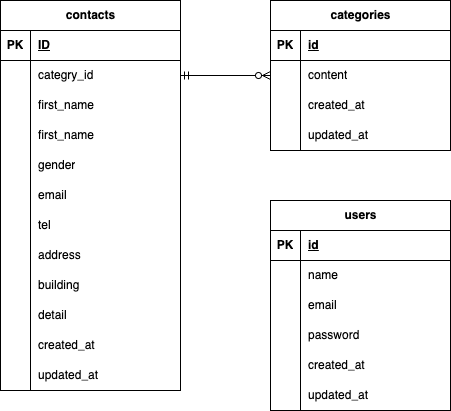

The diagram above was exported from draw.io. Its source (the exported page's mxGraphModel, read from the mxfile embedded in the PNG):
<mxGraphModel dx="116" dy="495" grid="1" gridSize="10" guides="1" tooltips="1" connect="1" arrows="1" fold="1" page="1" pageScale="1" pageWidth="827" pageHeight="1169" math="0" shadow="0">
  <root>
    <mxCell id="0" />
    <mxCell id="1" parent="0" />
    <mxCell id="2" value="&lt;span class=&quot;notion-enable-hover&quot; data-token-index=&quot;0&quot;&gt;contacts&lt;/span&gt;" style="shape=table;startSize=30;container=1;collapsible=1;childLayout=tableLayout;fixedRows=1;rowLines=0;fontStyle=1;align=center;resizeLast=1;html=1;" parent="1" vertex="1">
      <mxGeometry x="30" y="110" width="180" height="390" as="geometry" />
    </mxCell>
    <mxCell id="3" value="" style="shape=tableRow;horizontal=0;startSize=0;swimlaneHead=0;swimlaneBody=0;fillColor=none;collapsible=0;dropTarget=0;points=[[0,0.5],[1,0.5]];portConstraint=eastwest;top=0;left=0;right=0;bottom=1;" parent="2" vertex="1">
      <mxGeometry y="30" width="180" height="30" as="geometry" />
    </mxCell>
    <mxCell id="4" value="PK" style="shape=partialRectangle;connectable=0;fillColor=none;top=0;left=0;bottom=0;right=0;fontStyle=1;overflow=hidden;whiteSpace=wrap;html=1;" parent="3" vertex="1">
      <mxGeometry width="30" height="30" as="geometry">
        <mxRectangle width="30" height="30" as="alternateBounds" />
      </mxGeometry>
    </mxCell>
    <mxCell id="5" value="ID" style="shape=partialRectangle;connectable=0;fillColor=none;top=0;left=0;bottom=0;right=0;align=left;spacingLeft=6;fontStyle=5;overflow=hidden;whiteSpace=wrap;html=1;" parent="3" vertex="1">
      <mxGeometry x="30" width="150" height="30" as="geometry">
        <mxRectangle width="150" height="30" as="alternateBounds" />
      </mxGeometry>
    </mxCell>
    <mxCell id="6" value="" style="shape=tableRow;horizontal=0;startSize=0;swimlaneHead=0;swimlaneBody=0;fillColor=none;collapsible=0;dropTarget=0;points=[[0,0.5],[1,0.5]];portConstraint=eastwest;top=0;left=0;right=0;bottom=0;" parent="2" vertex="1">
      <mxGeometry y="60" width="180" height="30" as="geometry" />
    </mxCell>
    <mxCell id="7" value="" style="shape=partialRectangle;connectable=0;fillColor=none;top=0;left=0;bottom=0;right=0;editable=1;overflow=hidden;whiteSpace=wrap;html=1;" parent="6" vertex="1">
      <mxGeometry width="30" height="30" as="geometry">
        <mxRectangle width="30" height="30" as="alternateBounds" />
      </mxGeometry>
    </mxCell>
    <mxCell id="8" value="categry_id" style="shape=partialRectangle;connectable=0;fillColor=none;top=0;left=0;bottom=0;right=0;align=left;spacingLeft=6;overflow=hidden;whiteSpace=wrap;html=1;" parent="6" vertex="1">
      <mxGeometry x="30" width="150" height="30" as="geometry">
        <mxRectangle width="150" height="30" as="alternateBounds" />
      </mxGeometry>
    </mxCell>
    <mxCell id="9" value="" style="shape=tableRow;horizontal=0;startSize=0;swimlaneHead=0;swimlaneBody=0;fillColor=none;collapsible=0;dropTarget=0;points=[[0,0.5],[1,0.5]];portConstraint=eastwest;top=0;left=0;right=0;bottom=0;" parent="2" vertex="1">
      <mxGeometry y="90" width="180" height="30" as="geometry" />
    </mxCell>
    <mxCell id="10" value="" style="shape=partialRectangle;connectable=0;fillColor=none;top=0;left=0;bottom=0;right=0;editable=1;overflow=hidden;whiteSpace=wrap;html=1;" parent="9" vertex="1">
      <mxGeometry width="30" height="30" as="geometry">
        <mxRectangle width="30" height="30" as="alternateBounds" />
      </mxGeometry>
    </mxCell>
    <mxCell id="11" value="first_name" style="shape=partialRectangle;connectable=0;fillColor=none;top=0;left=0;bottom=0;right=0;align=left;spacingLeft=6;overflow=hidden;whiteSpace=wrap;html=1;" parent="9" vertex="1">
      <mxGeometry x="30" width="150" height="30" as="geometry">
        <mxRectangle width="150" height="30" as="alternateBounds" />
      </mxGeometry>
    </mxCell>
    <mxCell id="12" value="" style="shape=tableRow;horizontal=0;startSize=0;swimlaneHead=0;swimlaneBody=0;fillColor=none;collapsible=0;dropTarget=0;points=[[0,0.5],[1,0.5]];portConstraint=eastwest;top=0;left=0;right=0;bottom=0;" parent="2" vertex="1">
      <mxGeometry y="120" width="180" height="30" as="geometry" />
    </mxCell>
    <mxCell id="13" value="" style="shape=partialRectangle;connectable=0;fillColor=none;top=0;left=0;bottom=0;right=0;editable=1;overflow=hidden;whiteSpace=wrap;html=1;" parent="12" vertex="1">
      <mxGeometry width="30" height="30" as="geometry">
        <mxRectangle width="30" height="30" as="alternateBounds" />
      </mxGeometry>
    </mxCell>
    <mxCell id="14" value="first_name" style="shape=partialRectangle;connectable=0;fillColor=none;top=0;left=0;bottom=0;right=0;align=left;spacingLeft=6;overflow=hidden;whiteSpace=wrap;html=1;" parent="12" vertex="1">
      <mxGeometry x="30" width="150" height="30" as="geometry">
        <mxRectangle width="150" height="30" as="alternateBounds" />
      </mxGeometry>
    </mxCell>
    <mxCell id="15" style="shape=tableRow;horizontal=0;startSize=0;swimlaneHead=0;swimlaneBody=0;fillColor=none;collapsible=0;dropTarget=0;points=[[0,0.5],[1,0.5]];portConstraint=eastwest;top=0;left=0;right=0;bottom=0;" parent="2" vertex="1">
      <mxGeometry y="150" width="180" height="30" as="geometry" />
    </mxCell>
    <mxCell id="16" style="shape=partialRectangle;connectable=0;fillColor=none;top=0;left=0;bottom=0;right=0;editable=1;overflow=hidden;whiteSpace=wrap;html=1;" parent="15" vertex="1">
      <mxGeometry width="30" height="30" as="geometry">
        <mxRectangle width="30" height="30" as="alternateBounds" />
      </mxGeometry>
    </mxCell>
    <mxCell id="17" value="gender" style="shape=partialRectangle;connectable=0;fillColor=none;top=0;left=0;bottom=0;right=0;align=left;spacingLeft=6;overflow=hidden;whiteSpace=wrap;html=1;" parent="15" vertex="1">
      <mxGeometry x="30" width="150" height="30" as="geometry">
        <mxRectangle width="150" height="30" as="alternateBounds" />
      </mxGeometry>
    </mxCell>
    <mxCell id="18" style="shape=tableRow;horizontal=0;startSize=0;swimlaneHead=0;swimlaneBody=0;fillColor=none;collapsible=0;dropTarget=0;points=[[0,0.5],[1,0.5]];portConstraint=eastwest;top=0;left=0;right=0;bottom=0;" parent="2" vertex="1">
      <mxGeometry y="180" width="180" height="30" as="geometry" />
    </mxCell>
    <mxCell id="19" style="shape=partialRectangle;connectable=0;fillColor=none;top=0;left=0;bottom=0;right=0;editable=1;overflow=hidden;whiteSpace=wrap;html=1;" parent="18" vertex="1">
      <mxGeometry width="30" height="30" as="geometry">
        <mxRectangle width="30" height="30" as="alternateBounds" />
      </mxGeometry>
    </mxCell>
    <mxCell id="20" value="email" style="shape=partialRectangle;connectable=0;fillColor=none;top=0;left=0;bottom=0;right=0;align=left;spacingLeft=6;overflow=hidden;whiteSpace=wrap;html=1;" parent="18" vertex="1">
      <mxGeometry x="30" width="150" height="30" as="geometry">
        <mxRectangle width="150" height="30" as="alternateBounds" />
      </mxGeometry>
    </mxCell>
    <mxCell id="21" style="shape=tableRow;horizontal=0;startSize=0;swimlaneHead=0;swimlaneBody=0;fillColor=none;collapsible=0;dropTarget=0;points=[[0,0.5],[1,0.5]];portConstraint=eastwest;top=0;left=0;right=0;bottom=0;" parent="2" vertex="1">
      <mxGeometry y="210" width="180" height="30" as="geometry" />
    </mxCell>
    <mxCell id="22" style="shape=partialRectangle;connectable=0;fillColor=none;top=0;left=0;bottom=0;right=0;editable=1;overflow=hidden;whiteSpace=wrap;html=1;" parent="21" vertex="1">
      <mxGeometry width="30" height="30" as="geometry">
        <mxRectangle width="30" height="30" as="alternateBounds" />
      </mxGeometry>
    </mxCell>
    <mxCell id="23" value="tel" style="shape=partialRectangle;connectable=0;fillColor=none;top=0;left=0;bottom=0;right=0;align=left;spacingLeft=6;overflow=hidden;whiteSpace=wrap;html=1;" parent="21" vertex="1">
      <mxGeometry x="30" width="150" height="30" as="geometry">
        <mxRectangle width="150" height="30" as="alternateBounds" />
      </mxGeometry>
    </mxCell>
    <mxCell id="24" style="shape=tableRow;horizontal=0;startSize=0;swimlaneHead=0;swimlaneBody=0;fillColor=none;collapsible=0;dropTarget=0;points=[[0,0.5],[1,0.5]];portConstraint=eastwest;top=0;left=0;right=0;bottom=0;" parent="2" vertex="1">
      <mxGeometry y="240" width="180" height="30" as="geometry" />
    </mxCell>
    <mxCell id="25" style="shape=partialRectangle;connectable=0;fillColor=none;top=0;left=0;bottom=0;right=0;editable=1;overflow=hidden;whiteSpace=wrap;html=1;" parent="24" vertex="1">
      <mxGeometry width="30" height="30" as="geometry">
        <mxRectangle width="30" height="30" as="alternateBounds" />
      </mxGeometry>
    </mxCell>
    <mxCell id="26" value="address" style="shape=partialRectangle;connectable=0;fillColor=none;top=0;left=0;bottom=0;right=0;align=left;spacingLeft=6;overflow=hidden;whiteSpace=wrap;html=1;" parent="24" vertex="1">
      <mxGeometry x="30" width="150" height="30" as="geometry">
        <mxRectangle width="150" height="30" as="alternateBounds" />
      </mxGeometry>
    </mxCell>
    <mxCell id="27" style="shape=tableRow;horizontal=0;startSize=0;swimlaneHead=0;swimlaneBody=0;fillColor=none;collapsible=0;dropTarget=0;points=[[0,0.5],[1,0.5]];portConstraint=eastwest;top=0;left=0;right=0;bottom=0;" parent="2" vertex="1">
      <mxGeometry y="270" width="180" height="30" as="geometry" />
    </mxCell>
    <mxCell id="28" style="shape=partialRectangle;connectable=0;fillColor=none;top=0;left=0;bottom=0;right=0;editable=1;overflow=hidden;whiteSpace=wrap;html=1;" parent="27" vertex="1">
      <mxGeometry width="30" height="30" as="geometry">
        <mxRectangle width="30" height="30" as="alternateBounds" />
      </mxGeometry>
    </mxCell>
    <mxCell id="29" value="&lt;meta charset=&quot;utf-8&quot;&gt;building" style="shape=partialRectangle;connectable=0;fillColor=none;top=0;left=0;bottom=0;right=0;align=left;spacingLeft=6;overflow=hidden;whiteSpace=wrap;html=1;" parent="27" vertex="1">
      <mxGeometry x="30" width="150" height="30" as="geometry">
        <mxRectangle width="150" height="30" as="alternateBounds" />
      </mxGeometry>
    </mxCell>
    <mxCell id="30" style="shape=tableRow;horizontal=0;startSize=0;swimlaneHead=0;swimlaneBody=0;fillColor=none;collapsible=0;dropTarget=0;points=[[0,0.5],[1,0.5]];portConstraint=eastwest;top=0;left=0;right=0;bottom=0;" parent="2" vertex="1">
      <mxGeometry y="300" width="180" height="30" as="geometry" />
    </mxCell>
    <mxCell id="31" style="shape=partialRectangle;connectable=0;fillColor=none;top=0;left=0;bottom=0;right=0;editable=1;overflow=hidden;whiteSpace=wrap;html=1;" parent="30" vertex="1">
      <mxGeometry width="30" height="30" as="geometry">
        <mxRectangle width="30" height="30" as="alternateBounds" />
      </mxGeometry>
    </mxCell>
    <mxCell id="32" value="&lt;meta charset=&quot;utf-8&quot;&gt;detail" style="shape=partialRectangle;connectable=0;fillColor=none;top=0;left=0;bottom=0;right=0;align=left;spacingLeft=6;overflow=hidden;whiteSpace=wrap;html=1;" parent="30" vertex="1">
      <mxGeometry x="30" width="150" height="30" as="geometry">
        <mxRectangle width="150" height="30" as="alternateBounds" />
      </mxGeometry>
    </mxCell>
    <mxCell id="33" style="shape=tableRow;horizontal=0;startSize=0;swimlaneHead=0;swimlaneBody=0;fillColor=none;collapsible=0;dropTarget=0;points=[[0,0.5],[1,0.5]];portConstraint=eastwest;top=0;left=0;right=0;bottom=0;" parent="2" vertex="1">
      <mxGeometry y="330" width="180" height="30" as="geometry" />
    </mxCell>
    <mxCell id="34" style="shape=partialRectangle;connectable=0;fillColor=none;top=0;left=0;bottom=0;right=0;editable=1;overflow=hidden;whiteSpace=wrap;html=1;" parent="33" vertex="1">
      <mxGeometry width="30" height="30" as="geometry">
        <mxRectangle width="30" height="30" as="alternateBounds" />
      </mxGeometry>
    </mxCell>
    <mxCell id="35" value="&lt;meta charset=&quot;utf-8&quot;&gt;created_at" style="shape=partialRectangle;connectable=0;fillColor=none;top=0;left=0;bottom=0;right=0;align=left;spacingLeft=6;overflow=hidden;whiteSpace=wrap;html=1;" parent="33" vertex="1">
      <mxGeometry x="30" width="150" height="30" as="geometry">
        <mxRectangle width="150" height="30" as="alternateBounds" />
      </mxGeometry>
    </mxCell>
    <mxCell id="36" style="shape=tableRow;horizontal=0;startSize=0;swimlaneHead=0;swimlaneBody=0;fillColor=none;collapsible=0;dropTarget=0;points=[[0,0.5],[1,0.5]];portConstraint=eastwest;top=0;left=0;right=0;bottom=0;" parent="2" vertex="1">
      <mxGeometry y="360" width="180" height="30" as="geometry" />
    </mxCell>
    <mxCell id="37" style="shape=partialRectangle;connectable=0;fillColor=none;top=0;left=0;bottom=0;right=0;editable=1;overflow=hidden;whiteSpace=wrap;html=1;" parent="36" vertex="1">
      <mxGeometry width="30" height="30" as="geometry">
        <mxRectangle width="30" height="30" as="alternateBounds" />
      </mxGeometry>
    </mxCell>
    <mxCell id="38" value="&lt;meta charset=&quot;utf-8&quot;&gt;updated_at" style="shape=partialRectangle;connectable=0;fillColor=none;top=0;left=0;bottom=0;right=0;align=left;spacingLeft=6;overflow=hidden;whiteSpace=wrap;html=1;" parent="36" vertex="1">
      <mxGeometry x="30" width="150" height="30" as="geometry">
        <mxRectangle width="150" height="30" as="alternateBounds" />
      </mxGeometry>
    </mxCell>
    <mxCell id="39" value="&lt;span class=&quot;notion-enable-hover&quot; data-token-index=&quot;0&quot;&gt;categories&lt;/span&gt;" style="shape=table;startSize=30;container=1;collapsible=1;childLayout=tableLayout;fixedRows=1;rowLines=0;fontStyle=1;align=center;resizeLast=1;html=1;" parent="1" vertex="1">
      <mxGeometry x="300" y="110" width="180" height="150" as="geometry" />
    </mxCell>
    <mxCell id="40" value="" style="shape=tableRow;horizontal=0;startSize=0;swimlaneHead=0;swimlaneBody=0;fillColor=none;collapsible=0;dropTarget=0;points=[[0,0.5],[1,0.5]];portConstraint=eastwest;top=0;left=0;right=0;bottom=1;" parent="39" vertex="1">
      <mxGeometry y="30" width="180" height="30" as="geometry" />
    </mxCell>
    <mxCell id="41" value="PK" style="shape=partialRectangle;connectable=0;fillColor=none;top=0;left=0;bottom=0;right=0;fontStyle=1;overflow=hidden;whiteSpace=wrap;html=1;" parent="40" vertex="1">
      <mxGeometry width="30" height="30" as="geometry">
        <mxRectangle width="30" height="30" as="alternateBounds" />
      </mxGeometry>
    </mxCell>
    <mxCell id="42" value="id" style="shape=partialRectangle;connectable=0;fillColor=none;top=0;left=0;bottom=0;right=0;align=left;spacingLeft=6;fontStyle=5;overflow=hidden;whiteSpace=wrap;html=1;" parent="40" vertex="1">
      <mxGeometry x="30" width="150" height="30" as="geometry">
        <mxRectangle width="150" height="30" as="alternateBounds" />
      </mxGeometry>
    </mxCell>
    <mxCell id="43" value="" style="shape=tableRow;horizontal=0;startSize=0;swimlaneHead=0;swimlaneBody=0;fillColor=none;collapsible=0;dropTarget=0;points=[[0,0.5],[1,0.5]];portConstraint=eastwest;top=0;left=0;right=0;bottom=0;" parent="39" vertex="1">
      <mxGeometry y="60" width="180" height="30" as="geometry" />
    </mxCell>
    <mxCell id="44" value="" style="shape=partialRectangle;connectable=0;fillColor=none;top=0;left=0;bottom=0;right=0;editable=1;overflow=hidden;whiteSpace=wrap;html=1;" parent="43" vertex="1">
      <mxGeometry width="30" height="30" as="geometry">
        <mxRectangle width="30" height="30" as="alternateBounds" />
      </mxGeometry>
    </mxCell>
    <mxCell id="45" value="content" style="shape=partialRectangle;connectable=0;fillColor=none;top=0;left=0;bottom=0;right=0;align=left;spacingLeft=6;overflow=hidden;whiteSpace=wrap;html=1;" parent="43" vertex="1">
      <mxGeometry x="30" width="150" height="30" as="geometry">
        <mxRectangle width="150" height="30" as="alternateBounds" />
      </mxGeometry>
    </mxCell>
    <mxCell id="46" value="" style="shape=tableRow;horizontal=0;startSize=0;swimlaneHead=0;swimlaneBody=0;fillColor=none;collapsible=0;dropTarget=0;points=[[0,0.5],[1,0.5]];portConstraint=eastwest;top=0;left=0;right=0;bottom=0;" parent="39" vertex="1">
      <mxGeometry y="90" width="180" height="30" as="geometry" />
    </mxCell>
    <mxCell id="47" value="" style="shape=partialRectangle;connectable=0;fillColor=none;top=0;left=0;bottom=0;right=0;editable=1;overflow=hidden;whiteSpace=wrap;html=1;" parent="46" vertex="1">
      <mxGeometry width="30" height="30" as="geometry">
        <mxRectangle width="30" height="30" as="alternateBounds" />
      </mxGeometry>
    </mxCell>
    <mxCell id="48" value="created_at" style="shape=partialRectangle;connectable=0;fillColor=none;top=0;left=0;bottom=0;right=0;align=left;spacingLeft=6;overflow=hidden;whiteSpace=wrap;html=1;" parent="46" vertex="1">
      <mxGeometry x="30" width="150" height="30" as="geometry">
        <mxRectangle width="150" height="30" as="alternateBounds" />
      </mxGeometry>
    </mxCell>
    <mxCell id="49" value="" style="shape=tableRow;horizontal=0;startSize=0;swimlaneHead=0;swimlaneBody=0;fillColor=none;collapsible=0;dropTarget=0;points=[[0,0.5],[1,0.5]];portConstraint=eastwest;top=0;left=0;right=0;bottom=0;" parent="39" vertex="1">
      <mxGeometry y="120" width="180" height="30" as="geometry" />
    </mxCell>
    <mxCell id="50" value="" style="shape=partialRectangle;connectable=0;fillColor=none;top=0;left=0;bottom=0;right=0;editable=1;overflow=hidden;whiteSpace=wrap;html=1;" parent="49" vertex="1">
      <mxGeometry width="30" height="30" as="geometry">
        <mxRectangle width="30" height="30" as="alternateBounds" />
      </mxGeometry>
    </mxCell>
    <mxCell id="51" value="&lt;span style=&quot;color: rgb(0, 0, 0);&quot;&gt;updated_at&lt;/span&gt;" style="shape=partialRectangle;connectable=0;fillColor=none;top=0;left=0;bottom=0;right=0;align=left;spacingLeft=6;overflow=hidden;whiteSpace=wrap;html=1;" parent="49" vertex="1">
      <mxGeometry x="30" width="150" height="30" as="geometry">
        <mxRectangle width="150" height="30" as="alternateBounds" />
      </mxGeometry>
    </mxCell>
    <mxCell id="52" value="&lt;span class=&quot;notion-enable-hover&quot; data-token-index=&quot;0&quot;&gt;users&lt;/span&gt;" style="shape=table;startSize=30;container=1;collapsible=1;childLayout=tableLayout;fixedRows=1;rowLines=0;fontStyle=1;align=center;resizeLast=1;html=1;" parent="1" vertex="1">
      <mxGeometry x="300" y="310" width="180" height="210" as="geometry" />
    </mxCell>
    <mxCell id="53" value="" style="shape=tableRow;horizontal=0;startSize=0;swimlaneHead=0;swimlaneBody=0;fillColor=none;collapsible=0;dropTarget=0;points=[[0,0.5],[1,0.5]];portConstraint=eastwest;top=0;left=0;right=0;bottom=1;" parent="52" vertex="1">
      <mxGeometry y="30" width="180" height="30" as="geometry" />
    </mxCell>
    <mxCell id="54" value="PK" style="shape=partialRectangle;connectable=0;fillColor=none;top=0;left=0;bottom=0;right=0;fontStyle=1;overflow=hidden;whiteSpace=wrap;html=1;" parent="53" vertex="1">
      <mxGeometry width="30" height="30" as="geometry">
        <mxRectangle width="30" height="30" as="alternateBounds" />
      </mxGeometry>
    </mxCell>
    <mxCell id="55" value="id" style="shape=partialRectangle;connectable=0;fillColor=none;top=0;left=0;bottom=0;right=0;align=left;spacingLeft=6;fontStyle=5;overflow=hidden;whiteSpace=wrap;html=1;" parent="53" vertex="1">
      <mxGeometry x="30" width="150" height="30" as="geometry">
        <mxRectangle width="150" height="30" as="alternateBounds" />
      </mxGeometry>
    </mxCell>
    <mxCell id="56" value="" style="shape=tableRow;horizontal=0;startSize=0;swimlaneHead=0;swimlaneBody=0;fillColor=none;collapsible=0;dropTarget=0;points=[[0,0.5],[1,0.5]];portConstraint=eastwest;top=0;left=0;right=0;bottom=0;" parent="52" vertex="1">
      <mxGeometry y="60" width="180" height="30" as="geometry" />
    </mxCell>
    <mxCell id="57" value="" style="shape=partialRectangle;connectable=0;fillColor=none;top=0;left=0;bottom=0;right=0;editable=1;overflow=hidden;whiteSpace=wrap;html=1;" parent="56" vertex="1">
      <mxGeometry width="30" height="30" as="geometry">
        <mxRectangle width="30" height="30" as="alternateBounds" />
      </mxGeometry>
    </mxCell>
    <mxCell id="58" value="name" style="shape=partialRectangle;connectable=0;fillColor=none;top=0;left=0;bottom=0;right=0;align=left;spacingLeft=6;overflow=hidden;whiteSpace=wrap;html=1;" parent="56" vertex="1">
      <mxGeometry x="30" width="150" height="30" as="geometry">
        <mxRectangle width="150" height="30" as="alternateBounds" />
      </mxGeometry>
    </mxCell>
    <mxCell id="59" value="" style="shape=tableRow;horizontal=0;startSize=0;swimlaneHead=0;swimlaneBody=0;fillColor=none;collapsible=0;dropTarget=0;points=[[0,0.5],[1,0.5]];portConstraint=eastwest;top=0;left=0;right=0;bottom=0;" parent="52" vertex="1">
      <mxGeometry y="90" width="180" height="30" as="geometry" />
    </mxCell>
    <mxCell id="60" value="" style="shape=partialRectangle;connectable=0;fillColor=none;top=0;left=0;bottom=0;right=0;editable=1;overflow=hidden;whiteSpace=wrap;html=1;" parent="59" vertex="1">
      <mxGeometry width="30" height="30" as="geometry">
        <mxRectangle width="30" height="30" as="alternateBounds" />
      </mxGeometry>
    </mxCell>
    <mxCell id="61" value="email" style="shape=partialRectangle;connectable=0;fillColor=none;top=0;left=0;bottom=0;right=0;align=left;spacingLeft=6;overflow=hidden;whiteSpace=wrap;html=1;" parent="59" vertex="1">
      <mxGeometry x="30" width="150" height="30" as="geometry">
        <mxRectangle width="150" height="30" as="alternateBounds" />
      </mxGeometry>
    </mxCell>
    <mxCell id="62" value="" style="shape=tableRow;horizontal=0;startSize=0;swimlaneHead=0;swimlaneBody=0;fillColor=none;collapsible=0;dropTarget=0;points=[[0,0.5],[1,0.5]];portConstraint=eastwest;top=0;left=0;right=0;bottom=0;" parent="52" vertex="1">
      <mxGeometry y="120" width="180" height="30" as="geometry" />
    </mxCell>
    <mxCell id="63" value="" style="shape=partialRectangle;connectable=0;fillColor=none;top=0;left=0;bottom=0;right=0;editable=1;overflow=hidden;whiteSpace=wrap;html=1;" parent="62" vertex="1">
      <mxGeometry width="30" height="30" as="geometry">
        <mxRectangle width="30" height="30" as="alternateBounds" />
      </mxGeometry>
    </mxCell>
    <mxCell id="64" value="password" style="shape=partialRectangle;connectable=0;fillColor=none;top=0;left=0;bottom=0;right=0;align=left;spacingLeft=6;overflow=hidden;whiteSpace=wrap;html=1;" parent="62" vertex="1">
      <mxGeometry x="30" width="150" height="30" as="geometry">
        <mxRectangle width="150" height="30" as="alternateBounds" />
      </mxGeometry>
    </mxCell>
    <mxCell id="65" style="shape=tableRow;horizontal=0;startSize=0;swimlaneHead=0;swimlaneBody=0;fillColor=none;collapsible=0;dropTarget=0;points=[[0,0.5],[1,0.5]];portConstraint=eastwest;top=0;left=0;right=0;bottom=0;" parent="52" vertex="1">
      <mxGeometry y="150" width="180" height="30" as="geometry" />
    </mxCell>
    <mxCell id="66" style="shape=partialRectangle;connectable=0;fillColor=none;top=0;left=0;bottom=0;right=0;editable=1;overflow=hidden;whiteSpace=wrap;html=1;" parent="65" vertex="1">
      <mxGeometry width="30" height="30" as="geometry">
        <mxRectangle width="30" height="30" as="alternateBounds" />
      </mxGeometry>
    </mxCell>
    <mxCell id="67" value="&lt;span style=&quot;color: rgb(0, 0, 0);&quot;&gt;created_at&lt;/span&gt;" style="shape=partialRectangle;connectable=0;fillColor=none;top=0;left=0;bottom=0;right=0;align=left;spacingLeft=6;overflow=hidden;whiteSpace=wrap;html=1;" parent="65" vertex="1">
      <mxGeometry x="30" width="150" height="30" as="geometry">
        <mxRectangle width="150" height="30" as="alternateBounds" />
      </mxGeometry>
    </mxCell>
    <mxCell id="68" style="shape=tableRow;horizontal=0;startSize=0;swimlaneHead=0;swimlaneBody=0;fillColor=none;collapsible=0;dropTarget=0;points=[[0,0.5],[1,0.5]];portConstraint=eastwest;top=0;left=0;right=0;bottom=0;" parent="52" vertex="1">
      <mxGeometry y="180" width="180" height="30" as="geometry" />
    </mxCell>
    <mxCell id="69" style="shape=partialRectangle;connectable=0;fillColor=none;top=0;left=0;bottom=0;right=0;editable=1;overflow=hidden;whiteSpace=wrap;html=1;" parent="68" vertex="1">
      <mxGeometry width="30" height="30" as="geometry">
        <mxRectangle width="30" height="30" as="alternateBounds" />
      </mxGeometry>
    </mxCell>
    <mxCell id="70" value="&lt;span style=&quot;color: rgb(0, 0, 0);&quot;&gt;updated_at&lt;/span&gt;" style="shape=partialRectangle;connectable=0;fillColor=none;top=0;left=0;bottom=0;right=0;align=left;spacingLeft=6;overflow=hidden;whiteSpace=wrap;html=1;" parent="68" vertex="1">
      <mxGeometry x="30" width="150" height="30" as="geometry">
        <mxRectangle width="150" height="30" as="alternateBounds" />
      </mxGeometry>
    </mxCell>
    <mxCell id="73" value="" style="edgeStyle=entityRelationEdgeStyle;fontSize=12;html=1;endArrow=ERmandOne;entryX=0;entryY=0.5;entryDx=0;entryDy=0;exitX=1;exitY=0.5;exitDx=0;exitDy=0;strokeColor=none;" parent="1" source="6" target="43" edge="1">
      <mxGeometry width="100" height="100" relative="1" as="geometry">
        <mxPoint x="210" y="370" as="sourcePoint" />
        <mxPoint x="310" y="270" as="targetPoint" />
      </mxGeometry>
    </mxCell>
    <mxCell id="75" value="" style="edgeStyle=entityRelationEdgeStyle;fontSize=12;html=1;endArrow=ERzeroToMany;startArrow=ERmandOne;exitX=1;exitY=0.5;exitDx=0;exitDy=0;" parent="1" source="6" target="43" edge="1">
      <mxGeometry width="100" height="100" relative="1" as="geometry">
        <mxPoint x="210" y="370" as="sourcePoint" />
        <mxPoint x="310" y="270" as="targetPoint" />
      </mxGeometry>
    </mxCell>
  </root>
</mxGraphModel>